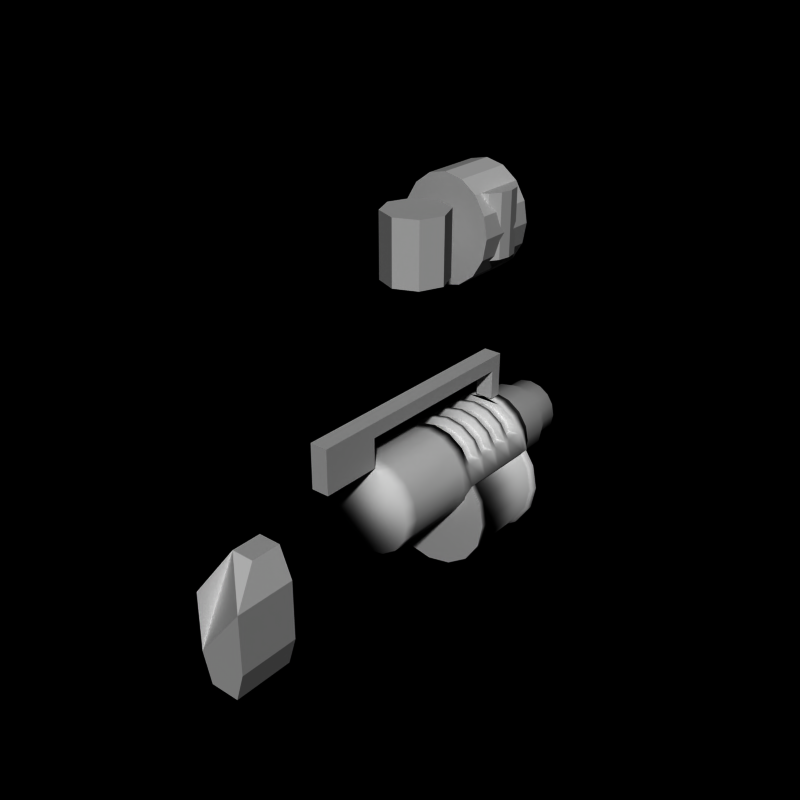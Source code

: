 # Source: grenade_launcher8.blend  (saved by Blender 2.66.0; exported with 4.5.12 LTS)
import bpy
from mathutils import Matrix  # noqa: F401  (used for matrix-valued properties, if any)

bpy.ops.wm.read_factory_settings(use_empty=True)
scene = bpy.context.scene
scene.name = 'Scene'

# ---- collections
col_collection_1 = bpy.data.collections.new('Collection 1'); scene.collection.children.link(col_collection_1)

# ---- world
world_world = bpy.data.worlds.new('World'); scene.world = world_world
world_world.color = (0.0, 0.0, 0.0)
world_world.use_sun_shadow = False
world_world.sun_shadow_jitter_overblur = 0.0
world_world.cycles.sampling_method = 'MANUAL'
world_world.cycles.sample_map_resolution = 256

# ---- meshes
me_cube = bpy.data.meshes.new('Cube')
me_cube.from_pydata([(-0.3, -3.5, 1.5), (-0.3, -1.5, 1.5), (0.3, -1.5, 1.5), (0.3, -3.5, 1.5), (-0.3, -3.5, 2.5), (-0.3, -1.5, 2.5), (0.3, -1.5, 2.5), (0.3, -3.5, 2.5), (-0.3, -3.5, 3.0), (-0.3, -1.5, 3.0), (0.3, -1.5, 3.0), (0.3, -3.5, 3.0), (-0.3, 2.0, 2.5), (0.3, 2.0, 2.5), (-0.3, 2.0, 3.0), (0.3, 2.0, 3.0), (-0.3, 4.3, 2.5), (0.3, 4.3, 2.5), (-0.3, 4.3, 3.0), (0.3, 4.3, 3.0), (-0.3, 4.7, 2.5), (0.3, 4.7, 2.5), (-0.3, 4.7, 3.0), (0.3, 4.7, 3.0), (-0.3, 4.3, 1.5), (0.3, 4.3, 1.5), (-0.3, 4.7, 1.5), (0.3, 4.7, 1.5)], [], [(4, 5, 1, 0), (5, 6, 2, 1), (6, 7, 3, 2), (7, 4, 0, 3), (0, 1, 2, 3), (4, 7, 11, 8), (11, 10, 9, 8), (7, 6, 10, 11), (5, 4, 8, 9), (5, 9, 14, 12), (12, 14, 18, 16), (9, 10, 15, 14), (10, 6, 13, 15), (6, 5, 12, 13), (19, 17, 21, 23), (13, 12, 16, 17), (14, 15, 19, 18), (15, 13, 17, 19), (21, 20, 22, 23), (16, 18, 22, 20), (17, 16, 24, 25), (18, 19, 23, 22), (25, 24, 26, 27), (16, 20, 26, 24), (20, 21, 27, 26), (21, 17, 25, 27)])
me_cube.use_remesh_preserve_volume = False
me_cube.use_remesh_preserve_attributes = False
me_cube.use_mirror_vertex_groups = False
me_cube.update()
me_cylinder_006 = bpy.data.meshes.new('Cylinder.006')
me_cylinder_006.from_pydata([(0.3827, -5.5, 1.0), (0.3827, -6.5, 1.0), (0.8, -5.5, 2.384e-07), (0.8, -7.5, -9.537e-07), (0.8, -5.5, -2.0), (0.8, -7.5, -2.0), (0.5, -5.5, -3.0), (0.5, -7.5, -3.0), (-0.5, -5.5, -3.0), (-0.5, -7.5, -3.0), (-0.8, -5.5, -2.0), (-0.8, -7.5, -2.0), (-0.8, -5.5, 9.537e-07), (-0.8, -7.5, -2.384e-07), (-0.3827, -5.5, 1.0), (-0.3827, -6.5, 1.0)], [], [(1, 15, 13, 11, 9, 7, 5, 3), (10, 11, 13, 12), (8, 9, 11, 10), (0, 2, 4, 6, 8, 10, 12, 14), (12, 13, 15, 14), (4, 5, 7, 6), (0, 1, 3, 2), (6, 7, 9, 8), (2, 3, 5, 4), (14, 15, 1, 0)])
me_cylinder_006.use_remesh_preserve_volume = False
me_cylinder_006.use_remesh_preserve_attributes = False
me_cylinder_006.use_mirror_vertex_groups = False
me_cylinder_006.update()
me_cylinder_007 = bpy.data.meshes.new('Cylinder.007')
me_cylinder_007.from_pydata([(0.0, 1.7, 1.5), (0.574, 1.7, 1.386), (1.061, 1.7, 1.061), (1.386, 1.7, 0.574), (1.386, 1.5, 0.574), (1.65, 1.7, -1.043e-07), (1.65, 1.5, -5.68e-07), (1.5, 1.7, -0.1), (1.5, 1.5, -0.1), (1.3, 1.7, -0.1), (1.3, 1.5, -0.1), (0.574, 1.7, 0.3), (0.574, 1.5, 0.3), (-4.888e-07, 1.7, 0.5), (-4.888e-07, 1.5, 0.5), (-0.574, 1.7, 0.3), (-0.574, 1.5, 0.3), (-1.3, 1.7, -0.1), (-1.3, 1.5, -0.1), (-1.5, 1.7, -0.1), (-1.5, 1.5, -0.1), (-1.65, 1.7, 1.416e-06), (-1.65, 1.5, 8.596e-07), (-1.386, 1.7, 0.574), (-1.386, 1.5, 0.574), (-1.061, 1.7, 1.061), (-0.574, 1.7, 1.386), (1.386, 2.2, 0.574), (1.65, 2.2, -1.192e-06), (1.5, 2.2, -0.1), (1.3, 2.2, -0.1), (0.574, 2.2, 0.3), (-4.84e-07, 2.2, 0.5), (-0.574, 2.2, 0.3), (-1.3, 2.2, -0.1), (-1.5, 2.2, -0.1), (-1.65, 2.2, 3.278e-07), (-1.386, 2.2, 0.574), (1.3, 2.2, -0.1), (1.3, 2.4, -0.1), (0.574, 2.2, 1.386), (0.574, 2.4, 1.386), (1.5, 2.4, -0.1), (1.65, 2.4, -1.043e-07), (1.386, 2.4, 0.574), (0.0, 2.2, 1.5), (0.0, 2.4, 1.5), (1.061, 2.2, 1.061), (1.061, 2.4, 1.061), (0.574, 2.4, 0.3), (0.574, 2.2, 0.3), (-4.888e-07, 2.4, 0.5), (-4.888e-07, 2.2, 0.5), (-0.574, 2.4, 0.3), (-0.574, 2.2, 0.3), (-1.3, 2.4, -0.1), (-1.3, 2.2, -0.1), (-1.5, 2.4, -0.1), (-1.65, 2.4, 1.416e-06), (-1.386, 2.4, 0.574), (-1.061, 2.4, 1.061), (-1.061, 2.2, 1.061), (-0.574, 2.4, 1.386), (-0.574, 2.2, 1.386), (1.386, 2.9, 0.574), (1.65, 2.9, -1.192e-06), (1.5, 2.9, -0.1), (1.3, 2.9, -0.1), (0.574, 2.9, 0.3), (-4.84e-07, 2.9, 0.5), (-0.574, 2.9, 0.3), (-1.3, 2.9, -0.1), (-1.5, 2.9, -0.1), (-1.65, 2.9, 3.278e-07), (-1.386, 2.9, 0.574), (1.3, 2.9, -0.1), (1.3, 3.1, -0.1), (0.574, 2.9, 1.386), (0.574, 3.1, 1.386), (1.5, 3.1, -0.1), (1.65, 3.1, -1.043e-07), (1.386, 3.1, 0.574), (0.0, 2.9, 1.5), (0.0, 3.1, 1.5), (1.061, 2.9, 1.061), (1.061, 3.1, 1.061), (0.574, 3.1, 0.3), (0.574, 2.9, 0.3), (-4.888e-07, 3.1, 0.5), (-4.888e-07, 2.9, 0.5), (-0.574, 3.1, 0.3), (-0.574, 2.9, 0.3), (-1.3, 3.1, -0.1), (-1.3, 2.9, -0.1), (-1.5, 3.1, -0.1), (-1.65, 3.1, 1.416e-06), (-1.386, 3.1, 0.574), (-1.061, 3.1, 1.061), (-1.061, 2.9, 1.061), (-0.574, 3.1, 1.386), (-0.574, 2.9, 1.386), (1.386, 3.6, 0.574), (1.65, 3.6, -1.192e-06), (1.5, 3.6, -0.1), (1.3, 3.6, -0.1), (0.574, 3.6, 0.3), (-4.84e-07, 3.6, 0.5), (-0.574, 3.6, 0.3), (-1.3, 3.6, -0.1), (-1.5, 3.6, -0.1), (-1.65, 3.6, 3.278e-07), (-1.386, 3.6, 0.574), (1.3, 3.6, -0.1), (1.3, 3.8, -0.1), (0.574, 3.6, 1.386), (0.574, 3.8, 1.386), (1.5, 3.8, -0.1), (1.65, 3.8, -1.043e-07), (1.386, 3.8, 0.574), (0.0, 3.6, 1.5), (0.0, 3.8, 1.5), (1.061, 3.6, 1.061), (1.061, 3.8, 1.061), (0.574, 3.8, 0.3), (0.574, 3.6, 0.3), (-4.888e-07, 3.8, 0.5), (-4.888e-07, 3.6, 0.5), (-0.574, 3.8, 0.3), (-0.574, 3.6, 0.3), (-1.3, 3.8, -0.1), (-1.3, 3.6, -0.1), (-1.5, 3.8, -0.1), (-1.65, 3.8, 1.416e-06), (-1.386, 3.8, 0.574), (-1.061, 3.8, 1.061), (-1.061, 3.6, 1.061), (-0.574, 3.8, 1.386), (-0.574, 3.6, 1.386), (1.386, 4.3, 0.574), (1.65, 4.3, -1.192e-06), (1.5, 4.3, -0.1), (1.3, 4.3, -0.1), (0.574, 4.3, 0.3), (-4.84e-07, 4.3, 0.5), (-0.574, 4.3, 0.3), (-1.3, 4.3, -0.1), (-1.5, 4.3, -0.1), (-1.65, 4.3, 3.278e-07), (-1.386, 4.3, 0.574), (1.3, 4.3, -0.1), (1.3, 4.5, -0.1), (0.574, 4.3, 1.386), (1.5, 4.5, -0.1), (1.65, 4.5, -4.753e-07), (1.386, 4.5, 0.574), (0.0, 4.3, 1.5), (1.061, 4.3, 1.061), (0.574, 4.5, 0.3), (0.574, 4.3, 0.3), (-4.888e-07, 4.5, 0.5), (-4.888e-07, 4.3, 0.5), (-0.574, 4.5, 0.3), (-0.574, 4.3, 0.3), (-1.3, 4.5, -0.1), (-1.3, 4.3, -0.1), (-1.5, 4.5, -0.1), (-1.65, 4.5, 9.522e-07), (-1.386, 4.5, 0.574), (-1.061, 4.3, 1.061), (-0.574, 4.3, 1.386), (0.0, 1.3, 1.5), (0.0, -1.0, 1.5), (0.574, 1.3, 1.386), (0.574, -1.0, 1.386), (1.061, 1.3, 1.061), (1.061, -1.0, 1.061), (1.386, 1.3, 0.574), (1.386, -1.0, 0.574), (1.5, 1.3, 1.073e-06), (1.5, -1.0, -8.464e-07), (1.386, 1.3, -0.574), (1.386, -1.0, -0.574), (1.061, 1.3, -1.061), (1.061, -1.0, -1.061), (0.574, 1.3, -1.386), (0.574, -1.0, -1.386), (-4.888e-07, 1.3, -1.5), (-4.888e-07, -1.0, -1.5), (-0.574, 1.3, -1.386), (-0.574, -1.0, -1.386), (-1.061, 1.3, -1.061), (-1.061, -1.0, -1.061), (-1.386, 1.3, -0.574), (-1.386, -1.0, -0.574), (-1.5, 1.3, 2.408e-06), (-1.5, -1.0, 4.888e-07), (-1.386, 1.3, 0.574), (-1.386, -1.0, 0.574), (-1.061, 1.3, 1.061), (-1.061, -1.0, 1.061), (-0.574, 1.3, 1.386), (-0.574, -1.0, 1.386), (1.386, 1.5, -0.574), (1.061, 1.5, -1.061), (0.574, 1.5, -1.386), (-4.888e-07, 1.5, -1.5), (-0.574, 1.5, -1.386), (-1.061, 1.5, -1.061), (-1.386, 1.5, -0.574), (0.0, 4.7, 1.5), (0.574, 4.7, 1.386), (1.061, 4.7, 1.061), (1.386, 4.7, 0.574), (1.5, 4.7, 1.073e-06), (1.386, 4.7, -0.574), (1.386, 4.5, -0.574), (1.061, 4.7, -1.061), (1.061, 4.5, -1.061), (0.574, 4.7, -1.386), (0.574, 4.5, -1.386), (-4.888e-07, 4.7, -1.5), (-4.888e-07, 4.5, -1.5), (-0.574, 4.7, -1.386), (-0.574, 4.5, -1.386), (-1.061, 4.7, -1.061), (-1.061, 4.5, -1.061), (-1.386, 4.7, -0.574), (-1.386, 4.5, -0.574), (-1.5, 4.7, 2.408e-06), (-1.386, 4.7, 0.574), (-1.061, 4.7, 1.061), (-0.574, 4.7, 1.386), (8.941e-09, 4.7, 1.35), (0.5166, 4.7, 1.247), (0.9546, 4.7, 0.9546), (1.247, 4.7, 0.5166), (1.35, 4.7, 1.185e-06), (1.247, 4.7, -0.5166), (0.9546, 4.7, -0.9546), (0.5166, 4.7, -1.247), (-4.309e-07, 4.7, -1.35), (-0.5166, 4.7, -1.247), (-0.9546, 4.7, -0.9546), (-1.247, 4.7, -0.5166), (-1.35, 4.7, 2.387e-06), (-1.247, 4.7, 0.5166), (-0.9546, 4.7, 0.9546), (-0.5166, 4.7, 1.247), (8.941e-09, 5.0, 1.35), (0.5166, 5.0, 1.247), (0.9546, 5.0, 0.9546), (1.247, 5.0, 0.5166), (1.35, 5.0, 1.284e-06), (1.247, 5.0, -0.5166), (0.9546, 5.0, -0.9546), (0.5166, 5.0, -1.247), (-4.309e-07, 5.0, -1.35), (-0.5166, 5.0, -1.247), (-0.9546, 5.0, -0.9546), (-1.247, 5.0, -0.5166), (-1.35, 5.0, 2.485e-06), (-1.247, 5.0, 0.5166), (-0.9546, 5.0, 0.9546), (-0.5166, 5.0, 1.247), (-1.5, 4.5, 0.0), (1.5, 4.5, 0.0), (-1.5, 1.5, 0.0), (1.5, 1.5, 0.0), (3.689e-15, -1.5, 1.5), (0.574, -1.5, 1.386), (1.061, -1.5, 1.061), (1.386, -1.5, 0.574), (1.5, -1.5, -1.019e-06), (1.386, -1.5, -0.574), (1.061, -1.5, -1.061), (0.574, -1.5, -1.386), (-4.888e-07, -1.5, -1.5), (-0.574, -1.5, -1.386), (-1.061, -1.5, -1.061), (-1.386, -1.5, -0.574), (-1.5, -1.5, 3.158e-07), (-1.386, -1.5, 0.574), (-1.061, -1.5, 1.061), (-0.574, -1.5, 1.386)], [], [(39, 38, 50, 49), (19, 20, 22, 21), (3, 4, 6, 5), (17, 18, 20, 19), (7, 8, 10, 9), (11, 12, 14, 13), (5, 6, 8, 7), (21, 22, 24, 23), (15, 16, 18, 17), (9, 10, 12, 11), (229, 167, 168, 230), (13, 14, 16, 15), (21, 23, 37, 36), (19, 21, 36, 35), (15, 17, 34, 33), (11, 13, 32, 31), (7, 9, 30, 29), (3, 5, 28, 27), (17, 19, 35, 34), (13, 15, 33, 32), (9, 11, 31, 30), (5, 7, 29, 28), (53, 54, 56, 55), (46, 45, 40, 41), (44, 27, 28, 43), (57, 35, 36, 58), (43, 28, 29, 42), (49, 50, 52, 51), (116, 103, 112, 113), (58, 36, 37, 59), (41, 40, 47, 48), (85, 84, 64, 81), (55, 56, 35, 57), (0, 1, 2, 3, 23, 25, 26), (23, 3, 27, 37), (60, 61, 63, 62), (62, 63, 45, 46), (51, 52, 54, 53), (58, 59, 74, 73), (57, 58, 73, 72), (53, 55, 71, 70), (49, 51, 69, 68), (42, 39, 67, 66), (44, 43, 65, 64), (55, 57, 72, 71), (51, 53, 70, 69), (39, 49, 68, 67), (43, 42, 66, 65), (46, 41, 48, 44, 59, 60, 62), (59, 44, 64, 74), (76, 75, 87, 86), (90, 91, 93, 92), (83, 82, 77, 78), (122, 121, 101, 118), (94, 72, 73, 95), (79, 66, 75, 76), (86, 87, 89, 88), (81, 64, 65, 80), (59, 37, 61, 60), (78, 77, 84, 85), (80, 65, 66, 79), (92, 93, 72, 94), (97, 98, 100, 99), (99, 100, 82, 83), (88, 89, 91, 90), (95, 96, 111, 110), (94, 95, 110, 109), (90, 92, 108, 107), (86, 88, 106, 105), (79, 76, 104, 103), (81, 80, 102, 101), (92, 94, 109, 108), (88, 90, 107, 106), (76, 86, 105, 104), (80, 79, 103, 102), (83, 78, 85, 81, 96, 97, 99), (96, 81, 101, 111), (113, 112, 124, 123), (127, 128, 130, 129), (120, 119, 114, 115), (152, 140, 149, 150), (132, 110, 111, 133), (117, 102, 103, 116), (123, 124, 126, 125), (154, 138, 139, 153), (115, 114, 121, 122), (118, 101, 102, 117), (131, 109, 110, 132), (134, 135, 137, 136), (136, 137, 119, 120), (125, 126, 128, 127), (132, 133, 148, 147), (131, 132, 147, 146), (127, 129, 145, 144), (123, 125, 143, 142), (116, 113, 141, 140), (118, 117, 139, 138), (129, 131, 146, 145), (125, 127, 144, 143), (113, 123, 142, 141), (117, 116, 140, 139), (120, 115, 122, 118, 133, 134, 136), (133, 118, 138, 148), (150, 149, 158, 157), (161, 162, 164, 163), (165, 146, 147, 166), (157, 158, 160, 159), (153, 139, 140, 152), (166, 147, 148, 167), (163, 164, 146, 165), (155, 169, 168, 167, 166, 264, 227, 225, 223, 221, 219, 217, 215, 265, 153, 154, 156, 151), (133, 111, 135, 134), (159, 160, 162, 161), (42, 29, 38, 39), (196, 198, 25, 24), (48, 47, 27, 44), (129, 130, 109, 131), (96, 74, 98, 97), (95, 73, 74, 96), (111, 101, 121, 114, 119, 137, 135), (168, 148, 138, 156, 151, 155, 169), (98, 74, 64, 84, 77, 82, 100), (27, 47, 40, 45, 63, 61, 37), (211, 156, 154, 212), (192, 193, 195, 194), (176, 177, 179, 178), (172, 173, 175, 174), (190, 191, 193, 192), (180, 181, 183, 182), (184, 185, 187, 186), (195, 193, 279, 280), (178, 179, 181, 180), (194, 195, 197, 196), (174, 175, 177, 176), (170, 171, 173, 172), (188, 189, 191, 190), (182, 183, 185, 184), (198, 199, 201, 200), (200, 201, 171, 170), (196, 197, 199, 198), (186, 187, 189, 188), (194, 196, 24, 22), (190, 192, 208, 207), (186, 188, 206, 205), (182, 184, 204, 203), (172, 174, 2, 1), (200, 170, 0, 26), (2, 4, 3), (167, 148, 168), (170, 172, 1, 0), (231, 169, 155, 209), (188, 190, 207, 206), (184, 186, 205, 204), (180, 182, 203, 202), (198, 200, 26, 25), (176, 178, 6, 4), (23, 24, 25), (210, 211, 234, 233), (228, 166, 167, 229), (210, 151, 156, 211), (224, 225, 227, 226), (214, 215, 217, 216), (218, 219, 221, 220), (213, 153, 265, 215, 214), (212, 154, 153, 213), (209, 155, 151, 210), (222, 223, 225, 224), (216, 217, 219, 218), (230, 168, 169, 231), (156, 138, 154), (0, 1, 2, 4, 6, 267, 202, 203, 204, 205, 206, 207, 208, 266, 22, 24, 25, 26), (220, 221, 223, 222), (244, 245, 261, 260), (224, 226, 243, 242), (220, 222, 241, 240), (216, 218, 239, 238), (213, 214, 237, 236), (231, 209, 232, 247), (211, 212, 235, 234), (228, 229, 245, 244), (229, 230, 246, 245), (226, 228, 244, 243), (222, 224, 242, 241), (218, 220, 240, 239), (214, 216, 238, 237), (209, 210, 233, 232), (212, 213, 236, 235), (230, 231, 247, 246), (248, 249, 250, 251, 252, 253, 254, 255, 256, 257, 258, 259, 260, 261, 262, 263), (242, 243, 259, 258), (236, 237, 253, 252), (243, 244, 260, 259), (237, 238, 254, 253), (245, 246, 262, 261), (238, 239, 255, 254), (246, 247, 263, 262), (239, 240, 256, 255), (233, 234, 250, 249), (247, 232, 248, 263), (240, 241, 257, 256), (234, 235, 251, 250), (232, 233, 249, 248), (241, 242, 258, 257), (235, 236, 252, 251), (226, 227, 264, 166, 228), (192, 194, 22, 266, 208), (178, 180, 202, 267, 6), (174, 176, 4, 2), (268, 283, 282, 281, 280, 279, 278, 277, 276, 275, 274, 273, 272, 271, 270, 269), (171, 201, 283, 268), (177, 175, 270, 271), (187, 185, 275, 276), (191, 189, 277, 278), (183, 181, 273, 274), (189, 187, 276, 277), (179, 177, 271, 272), (201, 199, 282, 283), (197, 195, 280, 281), (173, 171, 268, 269), (181, 179, 272, 273), (193, 191, 278, 279), (185, 183, 274, 275), (175, 173, 269, 270), (199, 197, 281, 282)])
me_cylinder_007.polygons.foreach_set('use_smooth', [True] * 224)
me_cylinder_007.use_remesh_preserve_volume = False
me_cylinder_007.use_remesh_preserve_attributes = False
me_cylinder_007.use_mirror_vertex_groups = False
me_cylinder_007.update()
me_cylinder_005 = bpy.data.meshes.new('Cylinder.005')
me_cylinder_005.from_pydata([(0.0, 1.0, 1.5), (0.0, -1.0, 1.5), (0.574, 1.0, 1.371), (0.574, -1.0, 1.371), (1.061, 1.0, 1.002), (1.061, -1.0, 1.002), (1.386, 1.0, 0.4506), (1.386, -1.0, 0.4506), (1.5, 1.0, -0.2), (1.5, -1.0, -0.2), (1.386, 1.0, -0.8506), (1.386, -1.0, -0.8506), (1.061, 1.0, -1.402), (1.061, -1.0, -1.402), (0.574, 1.0, -1.771), (0.574, -1.0, -1.771), (-4.888e-07, 1.0, -1.9), (-4.888e-07, -1.0, -1.9), (-0.574, 1.0, -1.771), (-0.574, -1.0, -1.771), (-1.061, 1.0, -1.402), (-1.061, -1.0, -1.402), (-1.386, 1.0, -0.8506), (-1.386, -1.0, -0.8506), (-1.5, 1.0, -0.2), (-1.5, -1.0, -0.2), (-1.386, 1.0, 0.4506), (-1.386, -1.0, 0.4506), (-1.061, 1.0, 1.002), (-1.061, -1.0, 1.002), (-0.574, 1.0, 1.371), (-0.574, -1.0, 1.371)], [], [(0, 2, 4, 6, 8, 10, 12, 14, 16, 18, 20, 22, 24, 26, 28, 30), (22, 23, 25, 24), (6, 7, 9, 8), (2, 3, 5, 4), (20, 21, 23, 22), (10, 11, 13, 12), (14, 15, 17, 16), (1, 31, 29, 27, 25, 23, 21, 19, 17, 15, 13, 11, 9, 7, 5, 3), (8, 9, 11, 10), (24, 25, 27, 26), (4, 5, 7, 6), (0, 1, 3, 2), (18, 19, 21, 20), (12, 13, 15, 14), (28, 29, 31, 30), (30, 31, 1, 0), (26, 27, 29, 28), (16, 17, 19, 18)])
me_cylinder_005.use_remesh_preserve_volume = False
me_cylinder_005.use_remesh_preserve_attributes = False
me_cylinder_005.use_mirror_vertex_groups = False
me_cylinder_005.update()
me_cylinder_003 = bpy.data.meshes.new('Cylinder.003')
me_cylinder_003.from_pydata([(0.0, 4.3, 0.7), (0.0, 1.7, 0.7), (0.7654, 4.3, 0.5478), (0.7654, 1.7, 0.5478), (1.414, 4.3, 0.1142), (1.414, 1.7, 0.1142), (1.848, 4.3, -0.5346), (1.848, 1.7, -0.5346), (2.0, 4.3, -1.3), (2.0, 1.7, -1.3), (1.848, 4.3, -2.065), (1.848, 1.7, -2.065), (1.414, 4.3, -2.714), (1.414, 1.7, -2.714), (0.7654, 4.3, -3.148), (0.7654, 1.7, -3.148), (-6.517e-07, 4.3, -3.3), (-6.517e-07, 1.7, -3.3), (-0.7654, 4.3, -3.148), (-0.7654, 1.7, -3.148), (-1.414, 4.3, -2.714), (-1.414, 1.7, -2.714), (-1.848, 4.3, -2.065), (-1.848, 1.7, -2.065), (-2.0, 4.3, -1.3), (-2.0, 1.7, -1.3), (-1.848, 4.3, -0.5346), (-1.848, 1.7, -0.5346), (-1.414, 4.3, 0.1142), (-1.414, 1.7, 0.1142), (-0.7654, 4.3, 0.5478), (-0.7654, 1.7, 0.5478), (-5.96e-09, 4.3, 0.8), (0.8036, 4.3, 0.6401), (1.485, 4.3, 0.1849), (1.94, 4.3, -0.4964), (2.1, 4.3, -1.3), (1.94, 4.3, -2.104), (1.485, 4.3, -2.785), (0.8036, 4.3, -3.24), (-6.902e-07, 4.3, -3.4), (-0.8036, 4.3, -3.24), (-1.485, 4.3, -2.785), (-1.94, 4.3, -2.104), (-2.1, 4.3, -1.3), (-1.94, 4.3, -0.4964), (-1.485, 4.3, 0.1849), (-0.8036, 4.3, 0.6401), (-5.96e-09, 4.5, 0.8), (0.8036, 4.5, 0.6401), (1.485, 4.5, 0.1849), (1.94, 4.5, -0.4964), (2.1, 4.5, -1.3), (1.94, 4.5, -2.104), (1.485, 4.5, -2.785), (0.8036, 4.5, -3.24), (-6.902e-07, 4.5, -3.4), (-0.8036, 4.5, -3.24), (-1.485, 4.5, -2.785), (-1.94, 4.5, -2.104), (-2.1, 4.5, -1.3), (-1.94, 4.5, -0.4964), (-1.485, 4.5, 0.1849), (-0.8036, 4.5, 0.6401), (-5.96e-09, 1.7, 0.8), (0.8036, 1.7, 0.6401), (1.485, 1.7, 0.1849), (1.94, 1.7, -0.4964), (2.1, 1.7, -1.3), (1.94, 1.7, -2.104), (1.485, 1.7, -2.785), (0.8036, 1.7, -3.24), (-6.902e-07, 1.7, -3.4), (-0.8036, 1.7, -3.24), (-1.485, 1.7, -2.785), (-1.94, 1.7, -2.104), (-2.1, 1.7, -1.3), (-1.94, 1.7, -0.4964), (-1.485, 1.7, 0.1849), (-0.8036, 1.7, 0.6401), (-5.96e-09, 1.5, 0.8), (0.8036, 1.5, 0.6401), (1.485, 1.5, 0.1849), (1.94, 1.5, -0.4964), (2.1, 1.5, -1.3), (1.94, 1.5, -2.104), (1.485, 1.5, -2.785), (0.8036, 1.5, -3.24), (-6.902e-07, 1.5, -3.4), (-0.8036, 1.5, -3.24), (-1.485, 1.5, -2.785), (-1.94, 1.5, -2.104), (-2.1, 1.5, -1.3), (-1.94, 1.5, -0.4964), (-1.485, 1.5, 0.1849), (-0.8036, 1.5, 0.6401)], [], [(16, 18, 41, 40), (22, 23, 25, 24), (6, 7, 9, 8), (2, 3, 5, 4), (20, 21, 23, 22), (10, 11, 13, 12), (14, 15, 17, 16), (3, 1, 64, 65), (8, 9, 11, 10), (24, 25, 27, 26), (4, 5, 7, 6), (0, 1, 3, 2), (18, 19, 21, 20), (12, 13, 15, 14), (28, 29, 31, 30), (30, 31, 1, 0), (26, 27, 29, 28), (16, 17, 19, 18), (42, 43, 59, 58), (12, 14, 39, 38), (8, 10, 37, 36), (30, 0, 32, 47), (4, 6, 35, 34), (24, 26, 45, 44), (26, 28, 46, 45), (22, 24, 44, 43), (18, 20, 42, 41), (14, 16, 40, 39), (10, 12, 38, 37), (0, 2, 33, 32), (6, 8, 36, 35), (28, 30, 47, 46), (2, 4, 34, 33), (20, 22, 43, 42), (48, 49, 50, 51, 52, 53, 54, 55, 56, 57, 58, 59, 60, 61, 62, 63), (36, 37, 53, 52), (43, 44, 60, 59), (37, 38, 54, 53), (45, 46, 62, 61), (38, 39, 55, 54), (46, 47, 63, 62), (39, 40, 56, 55), (33, 34, 50, 49), (47, 32, 48, 63), (40, 41, 57, 56), (34, 35, 51, 50), (32, 33, 49, 48), (41, 42, 58, 57), (35, 36, 52, 51), (44, 45, 61, 60), (73, 72, 88, 89), (11, 9, 68, 69), (23, 21, 74, 75), (15, 13, 70, 71), (5, 3, 65, 66), (29, 27, 77, 78), (25, 23, 75, 76), (1, 31, 79, 64), (7, 5, 66, 67), (17, 15, 71, 72), (21, 19, 73, 74), (13, 11, 69, 70), (19, 17, 72, 73), (9, 7, 67, 68), (31, 29, 78, 79), (27, 25, 76, 77), (80, 95, 94, 93, 92, 91, 90, 89, 88, 87, 86, 85, 84, 83, 82, 81), (75, 74, 90, 91), (68, 67, 83, 84), (65, 64, 80, 81), (72, 71, 87, 88), (76, 75, 91, 92), (78, 77, 93, 94), (77, 76, 92, 93), (66, 65, 81, 82), (69, 68, 84, 85), (70, 69, 85, 86), (79, 78, 94, 95), (71, 70, 86, 87), (64, 79, 95, 80), (74, 73, 89, 90), (67, 66, 82, 83)])
me_cylinder_003.polygons.foreach_set('use_smooth', [True] * 82)
_k = set([(48, 49), (48, 63), (49, 50), (50, 51), (51, 52), (52, 53), (53, 54), (54, 55), (55, 56), (56, 57), (57, 58), (58, 59), (59, 60), (60, 61), (61, 62), (62, 63), (80, 81), (80, 95), (81, 82), (82, 83), (83, 84), (84, 85), (85, 86), (86, 87), (87, 88), (88, 89), (89, 90), (90, 91), (91, 92), (92, 93), (93, 94), (94, 95)])
me_cylinder_003.attributes.new('sharp_edge', 'BOOLEAN', 'EDGE').data.foreach_set('value', [ (min(e.vertices), max(e.vertices)) in _k for e in me_cylinder_003.edges])
me_cylinder_003.use_remesh_preserve_volume = False
me_cylinder_003.use_remesh_preserve_attributes = False
me_cylinder_003.use_mirror_vertex_groups = False
me_cylinder_003.update()
me_cylinder_002 = bpy.data.meshes.new('Cylinder.002')
me_cylinder_002.from_pydata([(0.0, 7.1, 1.0), (0.0, 6.5, 1.0), (0.3827, 7.1, 0.9239), (0.3827, 6.5, 0.9239), (0.7071, 7.1, 0.7071), (0.7071, 6.5, 0.7071), (0.9239, 7.1, 0.3827), (0.9239, 6.5, 0.3827), (1.0, 7.1, 7.153e-07), (1.0, 6.5, -5.643e-07), (0.9239, 7.1, -0.3827), (0.9239, 6.5, -0.3827), (0.7071, 7.1, -0.7071), (0.7071, 6.5, -0.7071), (0.3827, 7.1, -0.9239), (0.3827, 6.5, -0.9239), (-3.258e-07, 7.1, -1.0), (-3.258e-07, 6.5, -1.0), (-0.3827, 7.1, -0.9239), (-0.3827, 6.5, -0.9239), (-0.7071, 7.1, -0.7071), (-0.7071, 6.5, -0.7071), (-0.9239, 7.1, -0.3827), (-0.9239, 6.5, -0.3827), (-1.0, 7.1, 1.605e-06), (-1.0, 6.5, 3.258e-07), (-0.9239, 7.1, 0.3827), (-0.9239, 6.5, 0.3827), (-0.7071, 7.1, 0.7071), (-0.7071, 6.5, 0.7071), (-0.3827, 7.1, 0.9239), (-0.3827, 6.5, 0.9239), (1.788e-08, 7.5, 0.7), (0.2679, 7.5, 0.6467), (0.495, 7.5, 0.495), (0.6467, 7.5, 0.2679), (0.7, 7.5, 1.401e-06), (0.6467, 7.5, -0.2679), (0.495, 7.5, -0.495), (0.2679, 7.5, -0.6467), (-2.102e-07, 7.5, -0.7), (-0.2679, 7.5, -0.6467), (-0.495, 7.5, -0.495), (-0.6467, 7.5, -0.2679), (-0.7, 7.5, 2.024e-06), (-0.6467, 7.5, 0.2679), (-0.495, 7.5, 0.495), (-0.2679, 7.5, 0.6467), (1.788e-08, -9.537e-07, 0.7), (0.2679, -9.537e-07, 0.6467), (0.495, -9.537e-07, 0.495), (0.6467, 0.0, 0.2679), (0.7, 0.0, -1.183e-06), (0.6467, 0.0, -0.2679), (0.495, 0.0, -0.495), (0.2679, 0.0, -0.6467), (-2.102e-07, 0.0, -0.7), (-0.2679, 0.0, -0.6467), (-0.495, 0.0, -0.495), (-0.6467, 0.0, -0.2679), (-0.7, 0.0, -5.602e-07), (-0.6467, 0.0, 0.2679), (-0.495, -9.537e-07, 0.495), (-0.2679, -9.537e-07, 0.6467), (-1.49e-08, 6.0, 1.25), (0.4784, 6.0, 1.155), (0.8839, 6.0, 0.8839), (1.155, 6.0, 0.4784), (1.25, 6.0, -8.489e-07), (1.155, 6.0, -0.4784), (0.8839, 6.0, -0.8839), (0.4784, 6.0, -1.155), (-4.222e-07, 6.0, -1.25), (-0.4784, 6.0, -1.155), (-0.8839, 6.0, -0.8839), (-1.155, 6.0, -0.4784), (-1.25, 6.0, 2.637e-07), (-1.155, 6.0, 0.4784), (-0.8839, 6.0, 0.8839), (-0.4784, 6.0, 1.155), (-1.49e-08, -1.5, 1.25), (0.4784, -1.5, 1.155), (0.8839, -1.5, 0.8839), (1.155, -1.5, 0.4784), (1.25, -1.5, -9.861e-07), (1.155, -1.5, -0.4784), (0.8839, -1.5, -0.8839), (0.4784, -1.5, -1.155), (-4.222e-07, -1.5, -1.25), (-0.4784, -1.5, -1.155), (-0.8839, -1.5, -0.8839), (-1.155, -1.5, -0.4784), (-1.25, -1.5, 1.266e-07), (-1.155, -1.5, 0.4784), (-0.8839, -1.5, 0.8839), (-0.4784, -1.5, 1.155)], [], [(12, 14, 39, 38), (22, 23, 25, 24), (6, 7, 9, 8), (2, 3, 5, 4), (20, 21, 23, 22), (10, 11, 13, 12), (14, 15, 17, 16), (3, 1, 64, 65), (8, 9, 11, 10), (24, 25, 27, 26), (4, 5, 7, 6), (0, 1, 3, 2), (18, 19, 21, 20), (12, 13, 15, 14), (28, 29, 31, 30), (30, 31, 1, 0), (26, 27, 29, 28), (16, 17, 19, 18), (36, 37, 53, 52), (8, 10, 37, 36), (30, 0, 32, 47), (4, 6, 35, 34), (24, 26, 45, 44), (26, 28, 46, 45), (22, 24, 44, 43), (18, 20, 42, 41), (14, 16, 40, 39), (10, 12, 38, 37), (0, 2, 33, 32), (6, 8, 36, 35), (28, 30, 47, 46), (2, 4, 34, 33), (20, 22, 43, 42), (16, 18, 41, 40), (48, 49, 50, 51, 52, 53, 54, 55, 56, 57, 58, 59, 60, 61, 62, 63), (43, 44, 60, 59), (37, 38, 54, 53), (45, 46, 62, 61), (38, 39, 55, 54), (46, 47, 63, 62), (39, 40, 56, 55), (33, 34, 50, 49), (47, 32, 48, 63), (40, 41, 57, 56), (34, 35, 51, 50), (32, 33, 49, 48), (41, 42, 58, 57), (35, 36, 52, 51), (44, 45, 61, 60), (42, 43, 59, 58), (73, 72, 88, 89), (11, 9, 68, 69), (23, 21, 74, 75), (15, 13, 70, 71), (5, 3, 65, 66), (29, 27, 77, 78), (25, 23, 75, 76), (1, 31, 79, 64), (7, 5, 66, 67), (17, 15, 71, 72), (21, 19, 73, 74), (13, 11, 69, 70), (19, 17, 72, 73), (9, 7, 67, 68), (31, 29, 78, 79), (27, 25, 76, 77), (75, 74, 90, 91), (68, 67, 83, 84), (65, 64, 80, 81), (72, 71, 87, 88), (76, 75, 91, 92), (78, 77, 93, 94), (77, 76, 92, 93), (66, 65, 81, 82), (69, 68, 84, 85), (70, 69, 85, 86), (79, 78, 94, 95), (71, 70, 86, 87), (64, 79, 95, 80), (74, 73, 89, 90), (67, 66, 82, 83)])
me_cylinder_002.polygons.foreach_set('use_smooth', [True] * 81)
me_cylinder_002.use_remesh_preserve_volume = False
me_cylinder_002.use_remesh_preserve_attributes = False
me_cylinder_002.use_mirror_vertex_groups = False
me_cylinder_002.update()
me_cylinder_001 = bpy.data.meshes.new('Cylinder.001')
me_cylinder_001.from_pydata([(0.0, 1.0, -1.0), (0.0, 1.0, 1.0), (0.7071, 0.7071, -1.0), (0.7071, 0.7071, 1.0), (1.0, 7.55e-08, -1.0), (1.0, 7.55e-08, 1.0), (0.7071, -0.7071, -1.0), (0.7071, -0.7071, 1.0), (-3.258e-07, -1.0, -1.0), (-3.258e-07, -1.0, 1.0), (-0.7071, -0.7071, -1.0), (-0.7071, -0.7071, 1.0), (-1.0, 9.656e-07, -1.0), (-1.0, 9.656e-07, 1.0), (-0.7071, 0.7071, -1.0), (-0.7071, 0.7071, 1.0)], [], [(1, 15, 13, 11, 9, 7, 5, 3), (10, 11, 13, 12), (8, 9, 11, 10), (0, 2, 4, 6, 8, 10, 12, 14), (12, 13, 15, 14), (4, 5, 7, 6), (0, 1, 3, 2), (6, 7, 9, 8), (2, 3, 5, 4), (14, 15, 1, 0)])
me_cylinder_001.use_remesh_preserve_volume = False
me_cylinder_001.use_remesh_preserve_attributes = False
me_cylinder_001.use_mirror_vertex_groups = False
me_cylinder_001.update()
me_cylinder = bpy.data.meshes.new('Cylinder')
me_cylinder.from_pydata([(0.0, 1.0, -1.0), (0.0, 1.0, 1.0), (0.3827, 0.9239, -1.0), (0.3827, 0.9239, 1.0), (0.7071, 0.7071, -1.0), (0.7071, 0.7071, 1.0), (0.9239, 0.3827, -1.0), (0.9239, 0.3827, 1.0), (1.0, 7.55e-08, -1.0), (1.0, 7.55e-08, 1.0), (0.9239, -0.3827, -1.0), (0.9239, -0.3827, 1.0), (0.7071, -0.7071, -1.0), (0.7071, -0.7071, 1.0), (0.3827, -0.9239, -1.0), (0.3827, -0.9239, 1.0), (-3.258e-07, -1.0, -1.0), (-3.258e-07, -1.0, 1.0), (-0.3827, -0.9239, -1.0), (-0.3827, -0.9239, 1.0), (-0.7071, -0.7071, -1.0), (-0.7071, -0.7071, 1.0), (-0.9239, -0.3827, -1.0), (-0.9239, -0.3827, 1.0), (-1.0, 9.656e-07, -1.0), (-1.0, 9.656e-07, 1.0), (-0.9239, 0.3827, -1.0), (-0.9239, 0.3827, 1.0), (-0.7071, 0.7071, -1.0), (-0.7071, 0.7071, 1.0), (-0.3827, 0.9239, -1.0), (-0.3827, 0.9239, 1.0)], [], [(0, 2, 4, 6, 8, 10, 12, 14, 16, 18, 20, 22, 24, 26, 28, 30), (22, 23, 25, 24), (6, 7, 9, 8), (2, 3, 5, 4), (20, 21, 23, 22), (10, 11, 13, 12), (14, 15, 17, 16), (1, 31, 29, 27, 25, 23, 21, 19, 17, 15, 13, 11, 9, 7, 5, 3), (8, 9, 11, 10), (24, 25, 27, 26), (4, 5, 7, 6), (0, 1, 3, 2), (18, 19, 21, 20), (12, 13, 15, 14), (28, 29, 31, 30), (30, 31, 1, 0), (26, 27, 29, 28), (16, 17, 19, 18)])
me_cylinder.use_remesh_preserve_volume = False
me_cylinder.use_remesh_preserve_attributes = False
me_cylinder.use_mirror_vertex_groups = False
me_cylinder.update()
arm_weapon = bpy.data.armatures.new('Weapon')  # bones are not reproduced

# ---- objects
ob_cube = bpy.data.objects.new('Cube', me_cube)
ob_cylinder_004 = bpy.data.objects.new('Cylinder.004', me_cylinder_006)
ob_cylinder_006 = bpy.data.objects.new('Cylinder.006', me_cylinder_007)
ob_cylinder_005 = bpy.data.objects.new('Cylinder.005', me_cylinder_005)
ob_cylinder_003 = bpy.data.objects.new('Cylinder.003', me_cylinder_003)
ob_cylinder_002 = bpy.data.objects.new('Cylinder.002', me_cylinder_002)
ob_cylinder_001 = bpy.data.objects.new('Cylinder.001', me_cylinder_001)
ob_cylinder = bpy.data.objects.new('Cylinder', me_cylinder)
ob_armature_flak = bpy.data.objects.new('Armature_Flak', arm_weapon)

# ---- transforms, parenting, visibility, modifiers, constraints
ob_cube.location = (0.0, 0.0, 0.0)
ob_cube.lineart.crease_threshold = 0.0
ob_cylinder_004.location = (0.0, 0.0, 0.0)
ob_cylinder_004.lineart.crease_threshold = 0.0
ob_cylinder_006.location = (0.0, 0.0, 0.0)
ob_cylinder_006.lineart.crease_threshold = 0.0
ob_cylinder_005.location = (0.0, 3.0, 8.0)
ob_cylinder_005.lineart.crease_threshold = 0.0
ob_cylinder_003.location = (0.0, 0.0, 0.0)
ob_cylinder_003.lineart.crease_threshold = 0.0
ob_cylinder_002.location = (0.0, 0.0, 0.0)
ob_cylinder_002.lineart.crease_threshold = 0.0
ob_cylinder_001.location = (0.5445, 0.0, 8.0)
ob_cylinder_001.lineart.crease_threshold = 0.0
ob_cylinder.location = (0.5445, 3.087, 8.0)
ob_cylinder.lineart.crease_threshold = 0.0
ob_armature_flak.location = (0.0, 0.0, 0.0)
ob_armature_flak.lineart.crease_threshold = 0.0

# ---- collection membership
col_collection_1.objects.link(ob_cube)
col_collection_1.objects.link(ob_cylinder_004)
col_collection_1.objects.link(ob_cylinder_006)
col_collection_1.objects.link(ob_cylinder_005)
col_collection_1.objects.link(ob_cylinder_003)
col_collection_1.objects.link(ob_cylinder_002)
col_collection_1.objects.link(ob_cylinder_001)
col_collection_1.objects.link(ob_cylinder)
col_collection_1.objects.link(ob_armature_flak)

# ---- scene / render settings (as saved in the file)
scene.frame_start = 1; scene.frame_end = 250; scene.frame_set(250)
scene.render.engine = 'BLENDER_EEVEE_NEXT'
scene.render.image_settings.compression = 90
scene.render.resolution_x = 240
scene.render.resolution_y = 240
scene.render.pixel_aspect_x = 100.0
scene.render.pixel_aspect_y = 100.0
scene.render.fps = 25
scene.render.dither_intensity = 0.0
scene.render.film_transparent = True
scene.render.use_compositing = False
scene.render.use_sequencer = False
scene.render.bake_margin = 2
scene.render.bake_bias = 0.0
scene.render.use_stamp_time = False
scene.render.use_stamp_date = False
scene.render.use_stamp_frame = False
scene.render.use_stamp_camera = False
scene.render.use_stamp_scene = False
scene.render.use_stamp_filename = False
scene.render.use_stamp_render_time = False
scene.render.stamp_font_size = 0
scene.cycles.use_denoising = False
scene.cycles.samples = 10
scene.cycles.sampling_pattern = 'TABULATED_SOBOL'
scene.cycles.light_sampling_threshold = 0.0
scene.cycles.use_adaptive_sampling = False
scene.cycles.use_light_tree = False
scene.cycles.blur_glossy = 0.0
scene.cycles.volume_bounces = 1
scene.cycles.pixel_filter_type = 'GAUSSIAN'
scene.cycles.sample_clamp_indirect = 0.0
scene.view_settings.view_transform = 'Raw'
bpy.context.view_layer.update()

# ---- added for rendering (the .blend has no active camera and no usable light): camera, sun
cam_auto = bpy.data.cameras.new('AutoCamera')
cam_auto.lens = 50.0
cam_auto.sensor_width = 36.0
cam_auto.clip_end = 1000.0
ob_auto_camera = bpy.data.objects.new('AutoCamera', cam_auto)
scene.collection.objects.link(ob_auto_camera)
ob_auto_camera.location = (18.7127, -22.4552, 18.0201)
ob_auto_camera.rotation_euler = (1.09748, -7.21219e-08, 0.694738)
scene.camera = ob_auto_camera
light_auto_sun = bpy.data.lights.new('AutoSun', 'SUN')
light_auto_sun.energy = 3.0
light_auto_sun.angle = 0.0523599
ob_auto_sun = bpy.data.objects.new('AutoSun', light_auto_sun)
scene.collection.objects.link(ob_auto_sun)
ob_auto_sun.rotation_euler = (0.872665, 0.174533, 0.523599)
bpy.context.view_layer.update()
